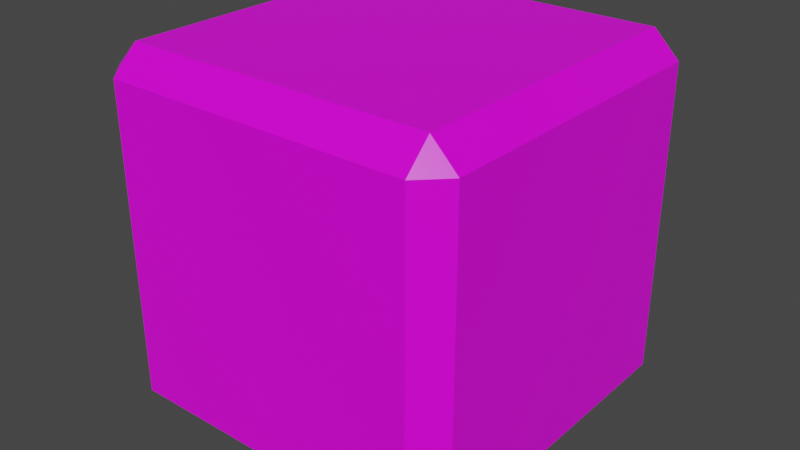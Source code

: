 # Source: control_module.blend  (saved by Blender 2.92.15; exported with 4.5.12 LTS)
import bpy
from mathutils import Matrix  # noqa: F401  (used for matrix-valued properties, if any)

bpy.ops.wm.read_factory_settings(use_empty=True)
scene = bpy.context.scene
scene.name = 'Scene'

# ---- collections
col_collection = bpy.data.collections.new('Collection'); scene.collection.children.link(col_collection)

# ---- images (referenced by path relative to the original .blend; pixels are not part of the script)
import os
ASSET_DIR = os.environ.get("B2B_ASSET_DIR", "")  # directory of the original .blend (textures are referenced by path, not embedded)
HERE = os.path.dirname(os.path.abspath(__file__))  # packed textures are extracted next to this script under _unpacked/

def load_image(name, relpath, width, height, colorspace="sRGB"):
    """Load a texture the original file referenced (path relative to the .blend, or extracted next to this script)."""
    p = next((c for c in (os.path.join(HERE, relpath), os.path.join(ASSET_DIR, relpath)) if relpath and os.path.exists(c)), "")
    if p:
        img = bpy.data.images.load(p, check_existing=True)
        img.name = name
    else:  # same state as the original file: an image datablock whose file is absent (Cycles renders it pink)
        img = bpy.data.images.new(name, width, height)
        img.source = "FILE"
        img.filepath = "//" + (relpath or name)
    img.colorspace_settings.name = colorspace
    return img
img_control_module_png = load_image('control_module.png', 'control_module.png', 1024, 1024, 'sRGB')

# ---- materials (node trees are filled in below, after node groups)
mat_material = bpy.data.materials.new('Material')
mat_material.alpha_threshold = 0.0
mat_material.use_transparent_shadow = False
mat_material.line_color = (0.0, 0.0, 0.0, 1.0)

# ---- material node trees
mat_material.use_nodes = True; mat_material.node_tree.nodes.clear()
_N = mat_material.node_tree.nodes; _L = mat_material.node_tree.links
n0 = _N.new('ShaderNodeOutputMaterial'); n0.name = 'Material Output'; n0.location = (300, 300)
n1 = _N.new('ShaderNodeBsdfPrincipled'); n1.name = 'Principled BSDF'; n1.location = (10, 300)
n1.distribution = 'GGX'
n1.subsurface_method = 'BURLEY'
n1.inputs[2].default_value = 0.4
n1.inputs[3].default_value = 1.45
n1.inputs[27].default_value = (0.0, 0.0, 0.0, 1.0)
n1.inputs[28].default_value = 1.0
n2 = _N.new('ShaderNodeTexImage'); n2.name = 'Image Texture'; n2.location = (-280, 280)
n2.image = img_control_module_png
_L.new(n1.outputs[0], n0.inputs[0])
_L.new(n2.outputs[0], n1.inputs[0])
n0.is_active_output = True

# ---- world
world_world = bpy.data.worlds.new('World'); scene.world = world_world
world_world.use_nodes = True; world_world.node_tree.nodes.clear()
_N = world_world.node_tree.nodes; _L = world_world.node_tree.links
n0 = _N.new('ShaderNodeOutputWorld'); n0.name = 'World Output'; n0.location = (300, 300)
n1 = _N.new('ShaderNodeBackground'); n1.name = 'Background'; n1.location = (10, 300)
n1.inputs[0].default_value = (0.05088, 0.05088, 0.05088, 1.0)
_L.new(n1.outputs[0], n0.inputs[0])
n0.is_active_output = True
world_world.color = (0.05088, 0.05088, 0.05088)
world_world.use_sun_shadow = False
world_world.sun_shadow_jitter_overblur = 0.0

# ---- meshes
me_cube = bpy.data.meshes.new('Cube')
me_cube.from_pydata([(0.8579, 1.0, 0.8579), (0.8579, 0.8579, 1.0), (1.0, 0.8579, 0.8579), (0.8579, 0.8579, -1.0), (0.8579, 1.0, -0.8579), (1.0, 0.8579, -0.8579), (1.0, -0.8579, 0.8579), (0.8579, -0.8579, 1.0), (0.8579, -1.0, 0.8579), (1.0, -0.8579, -0.8579), (0.8579, -1.0, -0.8579), (0.8579, -0.8579, -1.0), (-0.8579, 1.0, 0.8579), (-1.0, 0.8579, 0.8579), (-0.8579, 0.8579, 1.0), (-1.0, 0.8579, -0.8579), (-0.8579, 1.0, -0.8579), (-0.8579, 0.8579, -1.0), (-1.0, -0.8579, 0.8579), (-0.8579, -1.0, 0.8579), (-0.8579, -0.8579, 1.0), (-0.8579, -0.8579, -1.0), (-0.8579, -1.0, -0.8579), (-1.0, -0.8579, -0.8579)], [], [(17, 3, 11, 21), (23, 18, 13, 15), (10, 8, 19, 22), (1, 14, 20, 7), (5, 2, 6, 9), (0, 1, 2), (3, 4, 5), (6, 7, 8), (9, 10, 11), (12, 13, 14), (15, 16, 17), (18, 19, 20), (21, 22, 23), (17, 21, 23, 15), (3, 17, 16, 4), (2, 5, 4, 0), (22, 19, 18, 23), (8, 10, 9, 6), (12, 16, 15, 13), (7, 20, 19, 8), (1, 7, 6, 2), (21, 11, 10, 22), (20, 14, 13, 18), (14, 1, 0, 12), (11, 3, 5, 9), (16, 12, 0, 4)])
_uv = me_cube.uv_layers.new(name='UVMap')
_uv.uv.foreach_set('vector', [0.357, 0.357, 0.643, 0.357, 0.643, 0.643, 0.357, 0.643, 0.643, 0.02369, 0.643, 0.3096, 0.357, 0.3096, 0.357, 0.02369, 0.3096, 0.357, 0.3096, 0.643, 0.02369, 0.643, 0.02369, 0.357, 0.02369, 0.02369, 0.3096, 0.02369, 0.3096, 0.3096, 0.02369, 0.3096, 0.3096, 0.6904, 0.3096, 0.9763, 0.02369, 0.9763, 0.02369, 0.6904, 0.02369, 0.0, 0.0, 0.02369, 0.0, 0.02369, 0.643, 0.357, 0.643, 0.3333, 0.6667, 0.357, 0.0, 0.3096, 0.0, 0.3096, 0.02369, 0.3333, 0.3333, 0.357, 0.3096, 0.3333, 0.3096, 0.3333, 0.3333, 0.3096, 0.3333, 0.3096, 0.357, 0.3333, 0.357, 0.02369, 0.3333, 0.02369, 0.357, 0.0, 0.0, 0.643, 0.0, 0.643, 0.02369, 0.6667, 0.02369, 0.3333, 0.02369, 0.3333, 0.0, 0.357, 0.357, 0.0, 0.643, 0.0, 0.643, 0.02369, 0.357, 0.02369, 0.643, 0.357, 0.357, 0.357, 0.357, 0.3333, 0.643, 0.3333, 0.3096, 0.9763, 0.3096, 0.6904, 0.3333, 0.6904, 0.3333, 0.9763, 0.02369, 0.357, 0.02369, 0.643, 0.0, 0.643, 0.0, 0.357, 0.3096, 0.643, 0.3096, 0.357, 0.3333, 0.357, 0.3333, 0.643, 0.3333, 0.3096, 0.3333, 0.02369, 0.357, 0.02369, 0.357, 0.3096, 0.02369, 0.3096, 0.3096, 0.3096, 0.3096, 0.3333, 0.02369, 0.3333, 0.02369, 0.02369, 0.02369, 0.3096, 0.0, 0.3096, 0.0, 0.02369, 0.02369, 0.3333, 0.3096, 0.3333, 0.3096, 0.357, 0.02369, 0.357, 0.3096, 0.3096, 0.3096, 0.02369, 0.3333, 0.02369, 0.3333, 0.3096, 0.3096, 0.02369, 0.02369, 0.02369, 0.02369, 0.0, 0.3096, 0.0, 0.643, 0.643, 0.643, 0.357, 0.6667, 0.357, 0.6667, 0.643, 0.9763, 0.02369, 0.9763, 0.3096, 0.6904, 0.3096, 0.6904, 0.02369])
me_cube.materials.append(mat_material)
me_cube.use_remesh_preserve_volume = False
me_cube.use_remesh_preserve_attributes = False
me_cube.use_mirror_vertex_groups = False
me_cube.update()

# ---- objects
ob_cube = bpy.data.objects.new('Cube', me_cube)

# ---- transforms, parenting, visibility, modifiers, constraints
ob_cube.location = (0.0, 0.0, 0.0)
ob_cube.lock_rotations_4d = False
ob_cube.empty_display_type = 'ARROWS'
ob_cube.lineart.crease_threshold = 0.0

# ---- collection membership
col_collection.objects.link(ob_cube)

# ---- scene / render settings (as saved in the file)
scene.frame_start = 1; scene.frame_end = 250; scene.frame_set(1)
scene.render.engine = 'BLENDER_EEVEE_NEXT'
scene.cycles.use_denoising = False
scene.cycles.samples = 128
scene.cycles.sampling_pattern = 'TABULATED_SOBOL'
scene.cycles.use_adaptive_sampling = False
scene.cycles.use_light_tree = False
scene.view_settings.view_transform = 'Filmic'
bpy.context.view_layer.update()

# ---- added for rendering (the .blend has no active camera and no usable light): camera, sun
cam_auto = bpy.data.cameras.new('AutoCamera')
cam_auto.lens = 50.0
cam_auto.sensor_width = 36.0
cam_auto.clip_end = 1000.0
ob_auto_camera = bpy.data.objects.new('AutoCamera', cam_auto)
scene.collection.objects.link(ob_auto_camera)
ob_auto_camera.location = (3.20507, -3.84609, 2.56406)
ob_auto_camera.rotation_euler = (1.09748, -7.21219e-08, 0.694738)
scene.camera = ob_auto_camera
light_auto_sun = bpy.data.lights.new('AutoSun', 'SUN')
light_auto_sun.energy = 3.0
light_auto_sun.angle = 0.0523599
ob_auto_sun = bpy.data.objects.new('AutoSun', light_auto_sun)
scene.collection.objects.link(ob_auto_sun)
ob_auto_sun.rotation_euler = (0.872665, 0.174533, 0.523599)
bpy.context.view_layer.update()
